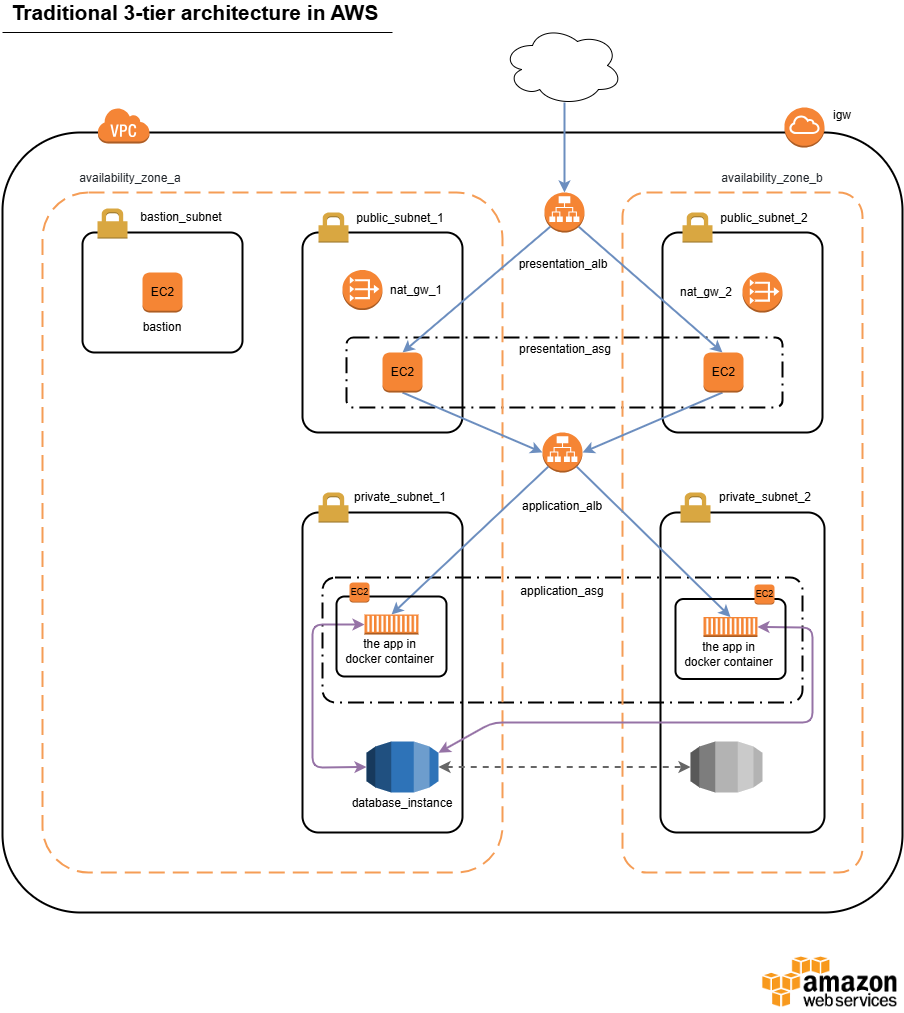

The diagram above was exported from draw.io. Its source (the exported page's mxGraphModel, read from the mxfile embedded in the PNG):
<mxGraphModel dx="1892" dy="1670" grid="1" gridSize="10" guides="1" tooltips="1" connect="1" arrows="1" fold="1" page="1" pageScale="1" pageWidth="850" pageHeight="1100" math="0" shadow="0">
  <root>
    <mxCell id="0" />
    <mxCell id="1" parent="0" />
    <mxCell id="jmTY7Rd2mBAVTG5OkfLD-4" value="" style="rounded=1;arcSize=10;dashed=0;fillColor=none;gradientColor=none;strokeWidth=2;" parent="1" vertex="1">
      <mxGeometry x="-140" y="100" width="900" height="780" as="geometry" />
    </mxCell>
    <mxCell id="jmTY7Rd2mBAVTG5OkfLD-28" value="" style="rounded=1;arcSize=10;dashed=1;fillColor=none;gradientColor=none;dashPattern=8 3 1 3;strokeWidth=2;" parent="1" vertex="1">
      <mxGeometry x="180" y="545" width="480" height="125" as="geometry" />
    </mxCell>
    <mxCell id="jmTY7Rd2mBAVTG5OkfLD-27" value="" style="rounded=1;arcSize=10;dashed=1;fillColor=none;gradientColor=none;dashPattern=8 3 1 3;strokeWidth=2;" parent="1" vertex="1">
      <mxGeometry x="204" y="305" width="436" height="70" as="geometry" />
    </mxCell>
    <mxCell id="jmTY7Rd2mBAVTG5OkfLD-6" value="" style="rounded=1;arcSize=10;dashed=1;strokeColor=#F59D56;fillColor=none;gradientColor=none;dashPattern=8 4;strokeWidth=2;" parent="1" vertex="1">
      <mxGeometry x="-100" y="160" width="460" height="680" as="geometry" />
    </mxCell>
    <mxCell id="jmTY7Rd2mBAVTG5OkfLD-8" value="" style="rounded=1;arcSize=10;dashed=0;fillColor=none;gradientColor=none;strokeWidth=2;" parent="1" vertex="1">
      <mxGeometry x="160" y="200" width="160" height="200" as="geometry" />
    </mxCell>
    <mxCell id="jmTY7Rd2mBAVTG5OkfLD-1" value="" style="outlineConnect=0;dashed=0;verticalLabelPosition=bottom;verticalAlign=top;align=center;html=1;shape=mxgraph.aws3.internet_gateway;fillColor=#F58536;gradientColor=none;" parent="1" vertex="1">
      <mxGeometry x="642" y="75" width="40" height="40" as="geometry" />
    </mxCell>
    <mxCell id="jmTY7Rd2mBAVTG5OkfLD-2" value="" style="outlineConnect=0;dashed=0;verticalLabelPosition=bottom;verticalAlign=top;align=center;html=1;shape=mxgraph.aws3.vpc_nat_gateway;fillColor=#F58534;gradientColor=none;" parent="1" vertex="1">
      <mxGeometry x="200" y="237.5" width="40" height="40" as="geometry" />
    </mxCell>
    <mxCell id="jmTY7Rd2mBAVTG5OkfLD-5" value="" style="dashed=0;html=1;shape=mxgraph.aws3.virtual_private_cloud;fillColor=#F58536;gradientColor=none;dashed=0;" parent="1" vertex="1">
      <mxGeometry x="-45" y="75" width="52" height="36" as="geometry" />
    </mxCell>
    <mxCell id="jmTY7Rd2mBAVTG5OkfLD-7" value="" style="rounded=1;arcSize=10;dashed=1;strokeColor=#F59D56;fillColor=none;gradientColor=none;dashPattern=8 4;strokeWidth=2;" parent="1" vertex="1">
      <mxGeometry x="480" y="160" width="240" height="680" as="geometry" />
    </mxCell>
    <mxCell id="jmTY7Rd2mBAVTG5OkfLD-9" value="" style="dashed=0;html=1;shape=mxgraph.aws3.permissions;fillColor=#D9A741;gradientColor=none;dashed=0;" parent="1" vertex="1">
      <mxGeometry x="176" y="180" width="30" height="30" as="geometry" />
    </mxCell>
    <mxCell id="jmTY7Rd2mBAVTG5OkfLD-10" value="" style="rounded=1;arcSize=10;dashed=0;fillColor=none;gradientColor=none;strokeWidth=2;" parent="1" vertex="1">
      <mxGeometry x="520" y="200" width="160" height="200" as="geometry" />
    </mxCell>
    <mxCell id="jmTY7Rd2mBAVTG5OkfLD-11" value="" style="dashed=0;html=1;shape=mxgraph.aws3.permissions;fillColor=#D9A741;gradientColor=none;dashed=0;" parent="1" vertex="1">
      <mxGeometry x="540" y="180" width="30" height="30" as="geometry" />
    </mxCell>
    <mxCell id="jmTY7Rd2mBAVTG5OkfLD-12" value="" style="rounded=1;arcSize=10;dashed=0;fillColor=none;gradientColor=none;strokeWidth=2;" parent="1" vertex="1">
      <mxGeometry x="160" y="480" width="160" height="320" as="geometry" />
    </mxCell>
    <mxCell id="jmTY7Rd2mBAVTG5OkfLD-13" value="" style="dashed=0;html=1;shape=mxgraph.aws3.permissions;fillColor=#D9A741;gradientColor=none;dashed=0;" parent="1" vertex="1">
      <mxGeometry x="176" y="460" width="30" height="30" as="geometry" />
    </mxCell>
    <mxCell id="jmTY7Rd2mBAVTG5OkfLD-14" value="" style="rounded=1;arcSize=10;dashed=0;fillColor=none;gradientColor=none;strokeWidth=2;" parent="1" vertex="1">
      <mxGeometry x="518" y="480" width="164" height="320" as="geometry" />
    </mxCell>
    <mxCell id="jmTY7Rd2mBAVTG5OkfLD-15" value="" style="dashed=0;html=1;shape=mxgraph.aws3.permissions;fillColor=#D9A741;gradientColor=none;dashed=0;" parent="1" vertex="1">
      <mxGeometry x="538" y="460" width="30" height="30" as="geometry" />
    </mxCell>
    <mxCell id="jmTY7Rd2mBAVTG5OkfLD-16" value="" style="outlineConnect=0;dashed=0;verticalLabelPosition=bottom;verticalAlign=top;align=center;html=1;shape=mxgraph.aws3.vpc_nat_gateway;fillColor=#F58534;gradientColor=none;" parent="1" vertex="1">
      <mxGeometry x="600" y="240" width="40" height="40" as="geometry" />
    </mxCell>
    <mxCell id="jmTY7Rd2mBAVTG5OkfLD-22" value="" style="outlineConnect=0;dashed=0;verticalLabelPosition=bottom;verticalAlign=top;align=center;html=1;shape=mxgraph.aws3.rds;fillColor=#2E73B8;gradientColor=none;" parent="1" vertex="1">
      <mxGeometry x="224" y="709" width="72" height="51" as="geometry" />
    </mxCell>
    <mxCell id="jmTY7Rd2mBAVTG5OkfLD-23" value="" style="outlineConnect=0;dashed=1;verticalLabelPosition=bottom;verticalAlign=top;align=center;html=1;shape=mxgraph.aws3.rds;fillColor=#B3B3B3;strokeColor=#666666;fontColor=#333333;" parent="1" vertex="1">
      <mxGeometry x="548" y="709" width="72" height="51" as="geometry" />
    </mxCell>
    <mxCell id="jmTY7Rd2mBAVTG5OkfLD-24" value="" style="outlineConnect=0;dashed=0;verticalLabelPosition=bottom;verticalAlign=top;align=center;html=1;shape=mxgraph.aws3.application_load_balancer;fillColor=#F58534;gradientColor=none;" parent="1" vertex="1">
      <mxGeometry x="402" y="160" width="40" height="40" as="geometry" />
    </mxCell>
    <mxCell id="jmTY7Rd2mBAVTG5OkfLD-25" value="" style="outlineConnect=0;dashed=0;verticalLabelPosition=bottom;verticalAlign=top;align=center;html=1;shape=mxgraph.aws3.application_load_balancer;fillColor=#F58534;gradientColor=none;" parent="1" vertex="1">
      <mxGeometry x="400" y="400" width="40" height="40" as="geometry" />
    </mxCell>
    <mxCell id="jmTY7Rd2mBAVTG5OkfLD-29" value="" style="endArrow=classic;html=1;exitX=0.145;exitY=0.855;exitDx=0;exitDy=0;exitPerimeter=0;entryX=0.5;entryY=0;entryDx=0;entryDy=0;entryPerimeter=0;strokeWidth=2;fillColor=#dae8fc;strokeColor=#6c8ebf;" parent="1" source="jmTY7Rd2mBAVTG5OkfLD-24" edge="1">
      <mxGeometry width="50" height="50" relative="1" as="geometry">
        <mxPoint x="400" y="260" as="sourcePoint" />
        <mxPoint x="260" y="320" as="targetPoint" />
      </mxGeometry>
    </mxCell>
    <mxCell id="jmTY7Rd2mBAVTG5OkfLD-30" value="" style="endArrow=classic;html=1;exitX=0.855;exitY=0.855;exitDx=0;exitDy=0;exitPerimeter=0;entryX=0.5;entryY=0;entryDx=0;entryDy=0;entryPerimeter=0;strokeWidth=2;fillColor=#dae8fc;strokeColor=#6c8ebf;" parent="1" source="jmTY7Rd2mBAVTG5OkfLD-24" edge="1">
      <mxGeometry width="50" height="50" relative="1" as="geometry">
        <mxPoint x="390" y="290" as="sourcePoint" />
        <mxPoint x="580" y="320" as="targetPoint" />
      </mxGeometry>
    </mxCell>
    <mxCell id="jmTY7Rd2mBAVTG5OkfLD-31" value="" style="endArrow=classic;html=1;exitX=0.145;exitY=0.855;exitDx=0;exitDy=0;exitPerimeter=0;entryX=0.5;entryY=0;entryDx=0;entryDy=0;strokeWidth=2;fillColor=#dae8fc;strokeColor=#6c8ebf;entryPerimeter=0;" parent="1" source="jmTY7Rd2mBAVTG5OkfLD-25" target="YX4tFnGgiEKLoziQhKjs-26" edge="1">
      <mxGeometry width="50" height="50" relative="1" as="geometry">
        <mxPoint x="90" y="870" as="sourcePoint" />
        <mxPoint x="260" y="560" as="targetPoint" />
      </mxGeometry>
    </mxCell>
    <mxCell id="jmTY7Rd2mBAVTG5OkfLD-32" value="" style="endArrow=classic;html=1;exitX=0.855;exitY=0.855;exitDx=0;exitDy=0;exitPerimeter=0;entryX=0.5;entryY=0;entryDx=0;entryDy=0;entryPerimeter=0;strokeWidth=2;fillColor=#dae8fc;strokeColor=#6c8ebf;" parent="1" source="jmTY7Rd2mBAVTG5OkfLD-25" target="YX4tFnGgiEKLoziQhKjs-33" edge="1">
      <mxGeometry width="50" height="50" relative="1" as="geometry">
        <mxPoint x="390" y="520" as="sourcePoint" />
        <mxPoint x="580" y="560" as="targetPoint" />
      </mxGeometry>
    </mxCell>
    <mxCell id="jmTY7Rd2mBAVTG5OkfLD-33" value="" style="endArrow=classic;html=1;strokeWidth=2;fillColor=#dae8fc;strokeColor=#6c8ebf;" parent="1" target="jmTY7Rd2mBAVTG5OkfLD-24" edge="1">
      <mxGeometry width="50" height="50" relative="1" as="geometry">
        <mxPoint x="422" y="70" as="sourcePoint" />
        <mxPoint x="140" y="820" as="targetPoint" />
      </mxGeometry>
    </mxCell>
    <mxCell id="jmTY7Rd2mBAVTG5OkfLD-34" value="" style="ellipse;shape=cloud;whiteSpace=wrap;html=1;" parent="1" vertex="1">
      <mxGeometry x="360" y="-7" width="120" height="80" as="geometry" />
    </mxCell>
    <mxCell id="jmTY7Rd2mBAVTG5OkfLD-35" value="" style="endArrow=classic;html=1;strokeWidth=2;exitX=0.5;exitY=1;exitDx=0;exitDy=0;exitPerimeter=0;entryX=0;entryY=0.5;entryDx=0;entryDy=0;entryPerimeter=0;fillColor=#dae8fc;strokeColor=#6c8ebf;" parent="1" target="jmTY7Rd2mBAVTG5OkfLD-25" edge="1">
      <mxGeometry width="50" height="50" relative="1" as="geometry">
        <mxPoint x="260" y="360" as="sourcePoint" />
        <mxPoint x="260" y="410" as="targetPoint" />
      </mxGeometry>
    </mxCell>
    <mxCell id="jmTY7Rd2mBAVTG5OkfLD-36" value="" style="endArrow=classic;html=1;strokeWidth=2;exitX=0.5;exitY=1;exitDx=0;exitDy=0;exitPerimeter=0;entryX=1;entryY=0.5;entryDx=0;entryDy=0;entryPerimeter=0;fillColor=#dae8fc;strokeColor=#6c8ebf;" parent="1" target="jmTY7Rd2mBAVTG5OkfLD-25" edge="1">
      <mxGeometry width="50" height="50" relative="1" as="geometry">
        <mxPoint x="580" y="360" as="sourcePoint" />
        <mxPoint x="570" y="410" as="targetPoint" />
      </mxGeometry>
    </mxCell>
    <mxCell id="jmTY7Rd2mBAVTG5OkfLD-39" value="" style="endArrow=classic;startArrow=classic;html=1;strokeWidth=2;fillColor=#e1d5e7;strokeColor=#9673a6;entryX=0;entryY=0.5;entryDx=0;entryDy=0;entryPerimeter=0;exitX=0;exitY=0.5;exitDx=0;exitDy=0;exitPerimeter=0;" parent="1" source="jmTY7Rd2mBAVTG5OkfLD-22" target="YX4tFnGgiEKLoziQhKjs-26" edge="1">
      <mxGeometry width="50" height="50" relative="1" as="geometry">
        <mxPoint x="190" y="680" as="sourcePoint" />
        <mxPoint x="260" y="650" as="targetPoint" />
        <Array as="points">
          <mxPoint x="170" y="735" />
          <mxPoint x="170" y="592" />
        </Array>
      </mxGeometry>
    </mxCell>
    <mxCell id="jmTY7Rd2mBAVTG5OkfLD-40" value="" style="endArrow=classic;startArrow=classic;html=1;strokeWidth=2;fillColor=#e1d5e7;strokeColor=#9673a6;exitX=1;exitY=0.22;exitDx=0;exitDy=0;exitPerimeter=0;entryX=1;entryY=0.5;entryDx=0;entryDy=0;entryPerimeter=0;" parent="1" source="jmTY7Rd2mBAVTG5OkfLD-22" target="YX4tFnGgiEKLoziQhKjs-33" edge="1">
      <mxGeometry width="50" height="50" relative="1" as="geometry">
        <mxPoint x="90" y="910" as="sourcePoint" />
        <mxPoint x="580" y="640" as="targetPoint" />
        <Array as="points">
          <mxPoint x="350" y="690" />
          <mxPoint x="670" y="690" />
          <mxPoint x="670" y="595" />
        </Array>
      </mxGeometry>
    </mxCell>
    <mxCell id="jmTY7Rd2mBAVTG5OkfLD-41" value="" style="endArrow=classic;startArrow=classic;html=1;strokeWidth=2;exitX=1;exitY=0.5;exitDx=0;exitDy=0;exitPerimeter=0;dashed=1;fillColor=#f5f5f5;strokeColor=#666666;" parent="1" source="jmTY7Rd2mBAVTG5OkfLD-22" target="jmTY7Rd2mBAVTG5OkfLD-23" edge="1">
      <mxGeometry width="50" height="50" relative="1" as="geometry">
        <mxPoint x="380" y="720" as="sourcePoint" />
        <mxPoint x="430" y="670" as="targetPoint" />
      </mxGeometry>
    </mxCell>
    <mxCell id="jmTY7Rd2mBAVTG5OkfLD-42" value="public_subnet_1" style="text;html=1;strokeColor=none;fillColor=none;align=center;verticalAlign=middle;whiteSpace=wrap;rounded=0;" parent="1" vertex="1">
      <mxGeometry x="238" y="176" width="40" height="20" as="geometry" />
    </mxCell>
    <mxCell id="jmTY7Rd2mBAVTG5OkfLD-43" value="public_subnet_2" style="text;html=1;strokeColor=none;fillColor=none;align=center;verticalAlign=middle;whiteSpace=wrap;rounded=0;" parent="1" vertex="1">
      <mxGeometry x="602" y="176" width="40" height="20" as="geometry" />
    </mxCell>
    <mxCell id="jmTY7Rd2mBAVTG5OkfLD-44" value="private_subnet_1" style="text;html=1;strokeColor=none;fillColor=none;align=center;verticalAlign=middle;whiteSpace=wrap;rounded=0;" parent="1" vertex="1">
      <mxGeometry x="238" y="455" width="40" height="20" as="geometry" />
    </mxCell>
    <mxCell id="jmTY7Rd2mBAVTG5OkfLD-45" value="private_subnet_2" style="text;html=1;strokeColor=none;fillColor=none;align=center;verticalAlign=middle;whiteSpace=wrap;rounded=0;" parent="1" vertex="1">
      <mxGeometry x="603" y="455" width="40" height="20" as="geometry" />
    </mxCell>
    <mxCell id="jmTY7Rd2mBAVTG5OkfLD-47" value="" style="rounded=1;arcSize=10;dashed=0;fillColor=none;gradientColor=none;strokeWidth=2;" parent="1" vertex="1">
      <mxGeometry x="-60" y="200" width="160" height="120" as="geometry" />
    </mxCell>
    <mxCell id="jmTY7Rd2mBAVTG5OkfLD-48" value="" style="dashed=0;html=1;shape=mxgraph.aws3.permissions;fillColor=#D9A741;gradientColor=none;dashed=0;" parent="1" vertex="1">
      <mxGeometry x="-45" y="176" width="30" height="30" as="geometry" />
    </mxCell>
    <mxCell id="jmTY7Rd2mBAVTG5OkfLD-49" value="bastion_subnet" style="text;html=1;strokeColor=none;fillColor=none;align=center;verticalAlign=middle;whiteSpace=wrap;rounded=0;" parent="1" vertex="1">
      <mxGeometry x="19" y="175" width="40" height="20" as="geometry" />
    </mxCell>
    <mxCell id="jmTY7Rd2mBAVTG5OkfLD-51" value="EC2" style="outlineConnect=0;dashed=0;verticalLabelPosition=middle;verticalAlign=middle;align=center;html=1;shape=mxgraph.aws3.instance;fillColor=#F58534;gradientColor=none;labelPosition=center;" parent="1" vertex="1">
      <mxGeometry y="240" width="40" height="40" as="geometry" />
    </mxCell>
    <mxCell id="YX4tFnGgiEKLoziQhKjs-1" value="igw" style="text;html=1;strokeColor=none;fillColor=none;align=center;verticalAlign=middle;whiteSpace=wrap;rounded=0;" parent="1" vertex="1">
      <mxGeometry x="680" y="73" width="40" height="20" as="geometry" />
    </mxCell>
    <mxCell id="YX4tFnGgiEKLoziQhKjs-2" value="nat_gw_1" style="text;html=1;strokeColor=none;fillColor=none;align=center;verticalAlign=middle;whiteSpace=wrap;rounded=0;" parent="1" vertex="1">
      <mxGeometry x="254" y="247.5" width="40" height="20" as="geometry" />
    </mxCell>
    <mxCell id="YX4tFnGgiEKLoziQhKjs-3" value="nat_gw_2" style="text;html=1;strokeColor=none;fillColor=none;align=center;verticalAlign=middle;whiteSpace=wrap;rounded=0;" parent="1" vertex="1">
      <mxGeometry x="544" y="250" width="40" height="20" as="geometry" />
    </mxCell>
    <mxCell id="YX4tFnGgiEKLoziQhKjs-4" value="presentation_asg" style="text;html=1;strokeColor=none;fillColor=none;align=center;verticalAlign=middle;whiteSpace=wrap;rounded=0;" parent="1" vertex="1">
      <mxGeometry x="403" y="307" width="40" height="20" as="geometry" />
    </mxCell>
    <mxCell id="YX4tFnGgiEKLoziQhKjs-6" value="application_asg" style="text;html=1;strokeColor=none;fillColor=none;align=center;verticalAlign=middle;whiteSpace=wrap;rounded=0;" parent="1" vertex="1">
      <mxGeometry x="400" y="549" width="40" height="20" as="geometry" />
    </mxCell>
    <mxCell id="YX4tFnGgiEKLoziQhKjs-7" value="presentation_alb" style="text;html=1;strokeColor=none;fillColor=none;align=center;verticalAlign=middle;whiteSpace=wrap;rounded=0;" parent="1" vertex="1">
      <mxGeometry x="401" y="222" width="40" height="20" as="geometry" />
    </mxCell>
    <mxCell id="YX4tFnGgiEKLoziQhKjs-8" value="application_alb" style="text;html=1;" parent="1" vertex="1">
      <mxGeometry x="378" y="460" width="110" height="30" as="geometry" />
    </mxCell>
    <mxCell id="YX4tFnGgiEKLoziQhKjs-9" value="&lt;span style=&quot;color: rgb(36 , 41 , 46) ; font-family: , &amp;#34;consolas&amp;#34; , &amp;#34;liberation mono&amp;#34; , &amp;#34;menlo&amp;#34; , monospace ; white-space: pre ; background-color: rgb(255 , 255 , 255)&quot;&gt;availability_zone_a&lt;/span&gt;" style="text;html=1;strokeColor=none;fillColor=none;align=center;verticalAlign=middle;whiteSpace=wrap;rounded=0;" parent="1" vertex="1">
      <mxGeometry x="-32" y="136" width="40" height="20" as="geometry" />
    </mxCell>
    <mxCell id="YX4tFnGgiEKLoziQhKjs-15" value="&lt;span style=&quot;color: rgb(36 , 41 , 46) ; font-family: , &amp;#34;consolas&amp;#34; , &amp;#34;liberation mono&amp;#34; , &amp;#34;menlo&amp;#34; , monospace ; white-space: pre ; background-color: rgb(255 , 255 , 255)&quot;&gt;availability_zone_b&lt;/span&gt;" style="text;html=1;strokeColor=none;fillColor=none;align=center;verticalAlign=middle;whiteSpace=wrap;rounded=0;" parent="1" vertex="1">
      <mxGeometry x="610" y="136" width="40" height="20" as="geometry" />
    </mxCell>
    <mxCell id="YX4tFnGgiEKLoziQhKjs-16" value="database_instance" style="text;html=1;strokeColor=none;fillColor=none;align=center;verticalAlign=middle;whiteSpace=wrap;rounded=0;" parent="1" vertex="1">
      <mxGeometry x="240" y="761" width="40" height="20" as="geometry" />
    </mxCell>
    <mxCell id="YX4tFnGgiEKLoziQhKjs-24" value="" style="rounded=1;arcSize=10;dashed=0;fillColor=none;gradientColor=none;strokeWidth=2;" parent="1" vertex="1">
      <mxGeometry x="194" y="564" width="110" height="80" as="geometry" />
    </mxCell>
    <mxCell id="YX4tFnGgiEKLoziQhKjs-25" value="EC2" style="dashed=0;html=1;shape=mxgraph.aws3.instance;fillColor=#F58536;gradientColor=none;dashed=0;fontSize=9;" parent="1" vertex="1">
      <mxGeometry x="207" y="550" width="20" height="20" as="geometry" />
    </mxCell>
    <mxCell id="YX4tFnGgiEKLoziQhKjs-26" value="" style="outlineConnect=0;dashed=0;verticalLabelPosition=bottom;verticalAlign=top;align=center;html=1;shape=mxgraph.aws3.ec2_compute_container;fillColor=#F58534;gradientColor=none;" parent="1" vertex="1">
      <mxGeometry x="222" y="582" width="54" height="20" as="geometry" />
    </mxCell>
    <mxCell id="YX4tFnGgiEKLoziQhKjs-27" value="the app in&lt;br&gt;docker container" style="text;html=1;strokeColor=none;fillColor=none;align=center;verticalAlign=middle;whiteSpace=wrap;rounded=0;" parent="1" vertex="1">
      <mxGeometry x="191" y="609" width="113" height="20" as="geometry" />
    </mxCell>
    <mxCell id="YX4tFnGgiEKLoziQhKjs-31" value="" style="rounded=1;arcSize=10;dashed=0;fillColor=none;gradientColor=none;strokeWidth=2;" parent="1" vertex="1">
      <mxGeometry x="533" y="566.5" width="110" height="80" as="geometry" />
    </mxCell>
    <mxCell id="YX4tFnGgiEKLoziQhKjs-33" value="" style="outlineConnect=0;dashed=0;verticalLabelPosition=bottom;verticalAlign=top;align=center;html=1;shape=mxgraph.aws3.ec2_compute_container;fillColor=#F58534;gradientColor=none;" parent="1" vertex="1">
      <mxGeometry x="561" y="584.5" width="54" height="20" as="geometry" />
    </mxCell>
    <mxCell id="YX4tFnGgiEKLoziQhKjs-34" value="the app in&lt;br&gt;docker container" style="text;html=1;strokeColor=none;fillColor=none;align=center;verticalAlign=middle;whiteSpace=wrap;rounded=0;" parent="1" vertex="1">
      <mxGeometry x="530" y="611.5" width="113" height="20" as="geometry" />
    </mxCell>
    <mxCell id="YX4tFnGgiEKLoziQhKjs-35" value="Traditional 3-tier architecture in AWS" style="text;html=1;strokeColor=none;fillColor=none;align=center;verticalAlign=middle;whiteSpace=wrap;rounded=0;fontStyle=1;fontSize=21;" parent="1" vertex="1">
      <mxGeometry x="-142.5" y="-30" width="390" height="20" as="geometry" />
    </mxCell>
    <mxCell id="YX4tFnGgiEKLoziQhKjs-36" value="" style="shape=image;verticalLabelPosition=bottom;labelBackgroundColor=#ffffff;verticalAlign=top;aspect=fixed;imageAspect=0;image=data:image/png,(base64 omitted: 7016 chars);" parent="1" vertex="1">
      <mxGeometry x="618" y="920" width="138" height="60" as="geometry" />
    </mxCell>
    <mxCell id="YX4tFnGgiEKLoziQhKjs-37" value="" style="endArrow=none;html=1;fontSize=21;" parent="1" edge="1">
      <mxGeometry width="50" height="50" relative="1" as="geometry">
        <mxPoint x="-140" as="sourcePoint" />
        <mxPoint x="250" as="targetPoint" />
      </mxGeometry>
    </mxCell>
    <mxCell id="YX4tFnGgiEKLoziQhKjs-40" value="EC2" style="outlineConnect=0;dashed=0;verticalLabelPosition=middle;verticalAlign=middle;align=center;html=1;shape=mxgraph.aws3.instance;fillColor=#F58534;gradientColor=none;labelPosition=center;" parent="1" vertex="1">
      <mxGeometry x="561" y="320" width="40" height="40" as="geometry" />
    </mxCell>
    <mxCell id="YX4tFnGgiEKLoziQhKjs-41" value="EC2" style="outlineConnect=0;dashed=0;verticalLabelPosition=middle;verticalAlign=middle;align=center;html=1;shape=mxgraph.aws3.instance;fillColor=#F58534;gradientColor=none;labelPosition=center;" parent="1" vertex="1">
      <mxGeometry x="240" y="320" width="40" height="40" as="geometry" />
    </mxCell>
    <mxCell id="YX4tFnGgiEKLoziQhKjs-42" value="EC2" style="dashed=0;html=1;shape=mxgraph.aws3.instance;fillColor=#F58536;gradientColor=none;dashed=0;fontSize=9;" parent="1" vertex="1">
      <mxGeometry x="612" y="552" width="20" height="20" as="geometry" />
    </mxCell>
    <mxCell id="YX4tFnGgiEKLoziQhKjs-43" value="bastion" style="text;html=1;strokeColor=none;fillColor=none;align=center;verticalAlign=middle;whiteSpace=wrap;rounded=0;fontSize=12;" parent="1" vertex="1">
      <mxGeometry y="285" width="40" height="20" as="geometry" />
    </mxCell>
  </root>
</mxGraphModel>